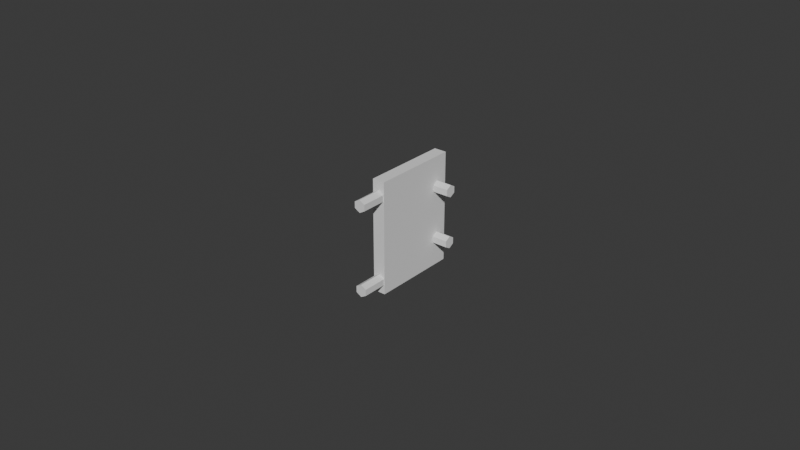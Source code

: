 # Source: ParedeRemovivelTraseira.blend  (saved by Blender 4.2.66; exported with 4.5.12 LTS)
import bpy
from mathutils import Matrix  # noqa: F401  (used for matrix-valued properties, if any)

bpy.ops.wm.read_factory_settings(use_empty=True)
scene = bpy.context.scene
scene.name = 'Scene'

# ---- collections
col_buracosporcas = bpy.data.collections.new('buracosPorcas'); scene.collection.children.link(col_buracosporcas)

# ---- world
world_world = bpy.data.worlds.new('World'); scene.world = world_world
world_world.use_nodes = True; world_world.node_tree.nodes.clear()
_N = world_world.node_tree.nodes; _L = world_world.node_tree.links
n0 = _N.new('ShaderNodeOutputWorld'); n0.name = 'World Output'; n0.location = (300, 300)
n1 = _N.new('ShaderNodeBackground'); n1.name = 'Background'; n1.location = (10, 300)
n1.inputs[0].default_value = (0.05088, 0.05088, 0.05088, 1.0)
_L.new(n1.outputs[0], n0.inputs[0])
n0.is_active_output = True
world_world.color = (0.05088, 0.05088, 0.05088)
world_world.sun_shadow_jitter_overblur = 0.0

# ---- meshes
me_cube = bpy.data.meshes.new('Cube')
me_cube.from_pydata([(0.0, -0.0005, -0.0006667), (-0.001, -0.001, -0.001), (0.0, -0.0005, 0.0008333), (-0.001, -0.001, 0.001), (-0.001, 0.001, -0.001), (0.000875, -0.0005, -0.0007222), (0.000875, -0.0005, 0.0007778), (-0.001, 0.001, 0.001), (0.001, -0.001, -0.001), (0.000875, -0.0005, -0.0008333), (0.000875, -0.0005, 0.0006667), (0.001, -0.001, 0.001), (0.0, -0.0005, -0.0008889), (0.0, -0.0005, 0.0006111), (0.001, 0.001, -0.001), (0.001, 0.001, 0.001), (-0.000875, -0.0005, -0.0008333), (-0.000875, -0.0005, 0.0006667), (-0.000875, -0.0005, 0.0007778), (-0.000875, -0.0005, -0.0007222), (-0.001, 0.0006071, -0.0005556), (-0.001, 0.0006071, -0.0004444), (-0.001, 0.0006071, 0.0003889), (-0.001, 0.0007321, -0.0003889), (-0.001, 0.0006071, 0.0005), (-0.001, 0.0007321, 0.0003333), (-0.001, 0.0008571, 0.0005), (-0.001, 0.0008571, -0.0004444), (-0.001, 0.0008571, 0.0003889), (-0.001, 0.0008571, -0.0005556), (-0.001, 0.0008071, -0.0005778), (-0.001, 0.0007821, 0.0005333), (-0.001, 0.0007321, 0.0005556), (-0.001, 0.0007321, -0.0006111), (0.001, 0.0006071, -0.0005556), (0.001, 0.0006071, -0.0004444), (0.001, 0.0006071, 0.0003889), (0.001, 0.0006071, 0.0005), (0.001, 0.0008571, 0.0005), (0.001, 0.0008571, -0.0004444), (0.001, 0.0008571, 0.0003889), (0.001, 0.0008571, -0.0005556), (0.001, 0.0007738, -0.0005926), (0.001, 0.0008155, 0.0005185), (0.001, 0.0007321, 0.0005556), (0.001, 0.0007321, -0.0006111), (0.001, 0.0007321, -0.0003889), (0.001, 0.0007321, 0.0003333), (0.0, -0.001, 0.0006111), (0.0, -0.001, 0.0008333), (0.000875, -0.001, -0.0008333), (0.000875, -0.001, -0.0007222), (0.000875, -0.001, 0.0006667), (0.000875, -0.001, 0.0007778), (-0.000875, -0.001, -0.0008333), (-0.000875, -0.001, 0.0007778), (-0.000875, -0.001, 0.0006667), (-0.000875, -0.001, -0.0007222), (0.0, -0.001, -0.0008889), (0.0, -0.001, -0.0006667)], [], [(26, 31, 7, 4, 30, 29, 27, 23, 25, 28), (4, 1, 3, 7, 31, 32, 24, 22, 25, 23, 21, 20, 33, 30), (4, 7, 15, 14), (41, 42, 14, 15, 43, 38, 40, 47, 46, 39), (44, 43, 15, 11, 8, 14, 42, 45, 34, 35, 46, 47, 36, 37), (50, 8, 11, 53, 52, 48, 56, 55, 3, 1, 54, 57, 59, 51), (53, 11, 3, 55, 49), (54, 1, 8, 50, 58), (4, 14, 8, 1), (15, 7, 3, 11), (59, 0, 5, 51), (51, 5, 9, 50), (50, 9, 12, 58), (58, 12, 16, 54), (54, 16, 19, 57), (57, 19, 0, 59), (19, 16, 12, 9, 5, 0), (31, 26, 38, 43, 44, 32), (26, 28, 40, 38), (28, 25, 47, 40), (25, 22, 36, 47), (24, 37, 36, 22), (32, 44, 37, 24), (27, 39, 46, 23), (27, 29, 41, 39), (29, 30, 33, 45, 42, 41), (33, 20, 34, 45), (21, 35, 34, 20), (23, 46, 35, 21), (49, 2, 6, 53), (53, 6, 10, 52), (52, 10, 13, 48), (48, 13, 17, 56), (56, 17, 18, 55), (18, 2, 49, 55), (18, 17, 13, 10, 6, 2)])
_uv = me_cube.uv_layers.new(name='UVMap')
_uv.uv.foreach_set('vector', [0.5625, 0.2321, 0.5667, 0.2228, 0.625, 0.25, 0.375, 0.25, 0.4278, 0.2259, 0.4306, 0.2321, 0.4444, 0.2321, 0.4514, 0.2165, 0.5417, 0.2165, 0.5486, 0.2321, 0.375, 0.25, 0.375, 0.0, 0.625, 0.0, 0.625, 0.25, 0.5667, 0.2228, 0.5694, 0.2165, 0.5625, 0.2009, 0.5486, 0.2009, 0.5417, 0.2165, 0.4514, 0.2165, 0.4444, 0.2009, 0.4306, 0.2009, 0.4236, 0.2165, 0.4278, 0.2259, 0.375, 0.25, 0.625, 0.25, 0.625, 0.5, 0.375, 0.5, 0.4306, 0.5179, 0.4259, 0.5283, 0.375, 0.5, 0.625, 0.5, 0.5648, 0.5231, 0.5625, 0.5179, 0.5486, 0.5179, 0.5417, 0.5335, 0.4514, 0.5335, 0.4444, 0.5179, 0.5694, 0.5335, 0.5648, 0.5231, 0.625, 0.5, 0.625, 0.75, 0.375, 0.75, 0.375, 0.5, 0.4259, 0.5283, 0.4236, 0.5335, 0.4306, 0.5491, 0.4444, 0.5491, 0.4514, 0.5335, 0.5417, 0.5335, 0.5486, 0.5491, 0.5625, 0.5491, 0.3958, 0.7656, 0.375, 0.75, 0.625, 0.75, 0.5972, 0.7656, 0.5833, 0.7656, 0.5764, 0.875, 0.5833, 0.9844, 0.5972, 0.9844, 0.625, 1.0, 0.375, 1.0, 0.3958, 0.9844, 0.4097, 0.9844, 0.4167, 0.875, 0.4097, 0.7656, 0.5972, 0.7656, 0.625, 0.75, 0.625, 1.0, 0.5972, 0.9844, 0.6042, 0.875, 0.3958, 0.9844, 0.375, 1.0, 0.375, 0.75, 0.3958, 0.7656, 0.3889, 0.875, 0.125, 0.5, 0.375, 0.5, 0.375, 0.75, 0.125, 0.75, 0.625, 0.5, 0.875, 0.5, 0.875, 0.75, 0.625, 0.75, 1.0, 0.7333, 1.0, 0.5, 0.8333, 0.5, 0.8333, 0.7333, 0.8333, 0.7333, 0.8333, 0.5, 0.6667, 0.5, 0.6667, 0.7333, 0.6667, 0.7333, 0.6667, 0.5, 0.5, 0.5, 0.5, 0.7333, 0.5, 0.7333, 0.5, 0.5, 0.3333, 0.5, 0.3333, 0.7333, 0.3333, 0.7333, 0.3333, 0.5, 0.1667, 0.5, 0.1667, 0.7333, 0.1667, 0.7333, 0.1667, 0.5, -8.941e-08, 0.5, -8.941e-08, 0.7333, 0.5422, 0.37, 0.5422, 0.37, 0.75, 0.49, 0.9578, 0.37, 0.9578, 0.37, 0.75, 0.49, 0.9333, 0.7, 0.8333, 0.7, 0.8333, 0.8333, 0.8889, 0.8333, 1.0, 0.8333, 1.0, 0.7, 0.8333, 0.5, 0.6667, 0.5, 0.6667, 0.5, 0.8333, 0.5, 0.6667, 0.7, 0.5, 0.7, 0.5, 0.8333, 0.6667, 0.8333, 0.5, 0.7, 0.3333, 0.7, 0.3333, 0.8333, 0.5, 0.8333, 0.1667, 0.5, 0.1667, 0.5, 0.3333, 0.5, 0.3333, 0.5, -8.941e-08, 0.7, -8.941e-08, 0.8333, 0.1667, 0.8333, 0.1667, 0.7, 0.8333, 0.7, 0.8333, 0.8333, 1.0, 0.8333, 1.0, 0.7, 0.8333, 0.5, 0.6667, 0.5, 0.6667, 0.5, 0.8333, 0.5, 0.6667, 0.7, 0.6, 0.7, 0.5, 0.7, 0.5, 0.8333, 0.5556, 0.8333, 0.6667, 0.8333, 0.5, 0.7, 0.3333, 0.7, 0.3333, 0.8333, 0.5, 0.8333, 0.1667, 0.5, 0.1667, 0.5, 0.3333, 0.5, 0.3333, 0.5, -8.941e-08, 0.7, -8.941e-08, 0.8333, 0.1667, 0.8333, 0.1667, 0.7, 1.0, 0.7333, 1.0, 0.5, 0.8333, 0.5, 0.8333, 0.7333, 0.8333, 0.7333, 0.8333, 0.5, 0.6667, 0.5, 0.6667, 0.7333, 0.6667, 0.7333, 0.6667, 0.5, 0.5, 0.5, 0.5, 0.7333, 0.5, 0.7333, 0.5, 0.5, 0.3333, 0.5, 0.3333, 0.7333, 0.3333, 0.7333, 0.3333, 0.5, 0.1667, 0.5, 0.1667, 0.7333, 0.1667, 0.5, -8.941e-08, 0.5, -8.941e-08, 0.7333, 0.1667, 0.7333, 0.5422, 0.37, 0.5422, 0.37, 0.75, 0.49, 0.9578, 0.37, 0.9578, 0.37, 0.75, 0.49])
me_cube.update()
me_cylinder_001 = bpy.data.meshes.new('Cylinder.001')
me_cylinder_001.from_pydata([(0.0, 0.002, -0.00825), (0.0, 0.002, 0.003), (0.001732, 0.001, -0.00825), (0.001732, 0.001, 0.003), (0.001732, -0.001, -0.00825), (0.001732, -0.001, 0.003), (0.0, -0.002, -0.00825), (0.0, -0.002, 0.003), (-0.001732, -0.001, -0.00825), (-0.001732, -0.001, 0.003), (-0.001732, 0.001, -0.00825), (-0.001732, 0.001, 0.003)], [], [(0, 1, 3, 2), (2, 3, 5, 4), (4, 5, 7, 6), (6, 7, 9, 8), (3, 1, 11, 9, 7, 5), (8, 9, 11, 10), (10, 11, 1, 0), (0, 2, 4, 6, 8, 10)])
_uv = me_cylinder_001.uv_layers.new(name='UVMap')
_uv.uv.foreach_set('vector', [1.0, 0.5, 1.0, 1.0, 0.8333, 1.0, 0.8333, 0.5, 0.8333, 0.5, 0.8333, 1.0, 0.6667, 1.0, 0.6667, 0.5, 0.6667, 0.5, 0.6667, 1.0, 0.5, 1.0, 0.5, 0.5, 0.5, 0.5, 0.5, 1.0, 0.3333, 1.0, 0.3333, 0.5, 0.4578, 0.37, 0.25, 0.49, 0.04215, 0.37, 0.04215, 0.13, 0.25, 0.01, 0.4578, 0.13, 0.3333, 0.5, 0.3333, 1.0, 0.1667, 1.0, 0.1667, 0.5, 0.1667, 0.5, 0.1667, 1.0, -8.941e-08, 1.0, -8.941e-08, 0.5, 0.75, 0.49, 0.9578, 0.37, 0.9578, 0.13, 0.75, 0.01, 0.5422, 0.13, 0.5422, 0.37])
me_cylinder_001.update()
me_cylinder_002 = bpy.data.meshes.new('Cylinder.002')
me_cylinder_002.from_pydata([(0.0, 0.002, -0.00825), (0.0, 0.002, 0.003), (0.001732, 0.001, -0.00825), (0.001732, 0.001, 0.003), (0.001732, -0.001, -0.00825), (0.001732, -0.001, 0.003), (0.0, -0.002, -0.00825), (0.0, -0.002, 0.003), (-0.001732, -0.001, -0.00825), (-0.001732, -0.001, 0.003), (-0.001732, 0.001, -0.00825), (-0.001732, 0.001, 0.003)], [], [(0, 1, 3, 2), (2, 3, 5, 4), (4, 5, 7, 6), (6, 7, 9, 8), (3, 1, 11, 9, 7, 5), (8, 9, 11, 10), (10, 11, 1, 0), (0, 2, 4, 6, 8, 10)])
_uv = me_cylinder_002.uv_layers.new(name='UVMap')
_uv.uv.foreach_set('vector', [1.0, 0.5, 1.0, 1.0, 0.8333, 1.0, 0.8333, 0.5, 0.8333, 0.5, 0.8333, 1.0, 0.6667, 1.0, 0.6667, 0.5, 0.6667, 0.5, 0.6667, 1.0, 0.5, 1.0, 0.5, 0.5, 0.5, 0.5, 0.5, 1.0, 0.3333, 1.0, 0.3333, 0.5, 0.4578, 0.37, 0.25, 0.49, 0.04215, 0.37, 0.04215, 0.13, 0.25, 0.01, 0.4578, 0.13, 0.3333, 0.5, 0.3333, 1.0, 0.1667, 1.0, 0.1667, 0.5, 0.1667, 0.5, 0.1667, 1.0, -8.941e-08, 1.0, -8.941e-08, 0.5, 0.75, 0.49, 0.9578, 0.37, 0.9578, 0.13, 0.75, 0.01, 0.5422, 0.13, 0.5422, 0.37])
me_cylinder_002.update()
me_cylinder_003 = bpy.data.meshes.new('Cylinder.003')
me_cylinder_003.from_pydata([(0.0, 0.002, -0.00825), (0.0, 0.002, 0.003), (0.001732, 0.001, -0.00825), (0.001732, 0.001, 0.003), (0.001732, -0.001, -0.00825), (0.001732, -0.001, 0.003), (0.0, -0.002, -0.00825), (0.0, -0.002, 0.003), (-0.001732, -0.001, -0.00825), (-0.001732, -0.001, 0.003), (-0.001732, 0.001, -0.00825), (-0.001732, 0.001, 0.003)], [], [(0, 1, 3, 2), (2, 3, 5, 4), (4, 5, 7, 6), (6, 7, 9, 8), (3, 1, 11, 9, 7, 5), (8, 9, 11, 10), (10, 11, 1, 0), (0, 2, 4, 6, 8, 10)])
_uv = me_cylinder_003.uv_layers.new(name='UVMap')
_uv.uv.foreach_set('vector', [1.0, 0.5, 1.0, 1.0, 0.8333, 1.0, 0.8333, 0.5, 0.8333, 0.5, 0.8333, 1.0, 0.6667, 1.0, 0.6667, 0.5, 0.6667, 0.5, 0.6667, 1.0, 0.5, 1.0, 0.5, 0.5, 0.5, 0.5, 0.5, 1.0, 0.3333, 1.0, 0.3333, 0.5, 0.4578, 0.37, 0.25, 0.49, 0.04215, 0.37, 0.04215, 0.13, 0.25, 0.01, 0.4578, 0.13, 0.3333, 0.5, 0.3333, 1.0, 0.1667, 1.0, 0.1667, 0.5, 0.1667, 0.5, 0.1667, 1.0, -8.941e-08, 1.0, -8.941e-08, 0.5, 0.75, 0.49, 0.9578, 0.37, 0.9578, 0.13, 0.75, 0.01, 0.5422, 0.13, 0.5422, 0.37])
me_cylinder_003.update()
me_cylinder_014 = bpy.data.meshes.new('Cylinder.014')
me_cylinder_014.from_pydata([(0.0, 0.002, -0.00825), (0.0, 0.002, 0.003), (0.001732, 0.001, -0.00825), (0.001732, 0.001, 0.003), (0.001732, -0.001, -0.00825), (0.001732, -0.001, 0.003), (0.0, -0.002, -0.00825), (0.0, -0.002, 0.003), (-0.001732, -0.001, -0.00825), (-0.001732, -0.001, 0.003), (-0.001732, 0.001, -0.00825), (-0.001732, 0.001, 0.003)], [], [(0, 1, 3, 2), (2, 3, 5, 4), (4, 5, 7, 6), (6, 7, 9, 8), (3, 1, 11, 9, 7, 5), (8, 9, 11, 10), (10, 11, 1, 0), (0, 2, 4, 6, 8, 10)])
_uv = me_cylinder_014.uv_layers.new(name='UVMap')
_uv.uv.foreach_set('vector', [1.0, 0.5, 1.0, 1.0, 0.8333, 1.0, 0.8333, 0.5, 0.8333, 0.5, 0.8333, 1.0, 0.6667, 1.0, 0.6667, 0.5, 0.6667, 0.5, 0.6667, 1.0, 0.5, 1.0, 0.5, 0.5, 0.5, 0.5, 0.5, 1.0, 0.3333, 1.0, 0.3333, 0.5, 0.4578, 0.37, 0.25, 0.49, 0.04215, 0.37, 0.04215, 0.13, 0.25, 0.01, 0.4578, 0.13, 0.3333, 0.5, 0.3333, 1.0, 0.1667, 1.0, 0.1667, 0.5, 0.1667, 0.5, 0.1667, 1.0, -8.941e-08, 1.0, -8.941e-08, 0.5, 0.75, 0.49, 0.9578, 0.37, 0.9578, 0.13, 0.75, 0.01, 0.5422, 0.13, 0.5422, 0.37])
me_cylinder_014.update()

# ---- objects
ob_cube = bpy.data.objects.new('Cube', me_cube)
ob_porcatampa_001 = bpy.data.objects.new('PorcaTampa.001', me_cylinder_001)
ob_porcatampa_002 = bpy.data.objects.new('PorcaTampa.002', me_cylinder_002)
ob_porcatampa_003 = bpy.data.objects.new('PorcaTampa.003', me_cylinder_003)
ob_porcatampa_006 = bpy.data.objects.new('PorcaTampa.006', me_cylinder_014)

# ---- transforms, parenting, visibility, modifiers, constraints
ob_cube.location = (0.0, 0.0, 0.0)
ob_cube.scale = (2.0, 14.0, 18.0)
ob_porcatampa_001.location = (0.0, -0.018, -0.014)
ob_porcatampa_001.rotation_euler = (1.571, -0.0, 0.0)
ob_porcatampa_001.scale = (1.01, 1.0, 1.333)
ob_porcatampa_002.location = (0.003, 0.01025, 0.008)
ob_porcatampa_002.rotation_euler = (1.571, -0.0, 1.571)
ob_porcatampa_002.scale = (1.01, 1.0, 1.333)
ob_porcatampa_003.location = (0.003, 0.01025, -0.009)
ob_porcatampa_003.rotation_euler = (1.571, -0.0, 1.571)
ob_porcatampa_003.scale = (1.01, 1.0, 1.333)
ob_porcatampa_006.location = (0.0, -0.018, 0.013)
ob_porcatampa_006.rotation_euler = (1.571, -0.0, 0.0)
ob_porcatampa_006.scale = (1.01, 1.0, 1.333)

# ---- collection membership
scene.collection.objects.link(ob_cube)
col_buracosporcas.objects.link(ob_porcatampa_001)
col_buracosporcas.objects.link(ob_porcatampa_002)
col_buracosporcas.objects.link(ob_porcatampa_003)
col_buracosporcas.objects.link(ob_porcatampa_006)

# ---- scene / render settings (as saved in the file)
scene.frame_start = 1; scene.frame_end = 250; scene.frame_set(0)
scene.render.engine = 'BLENDER_EEVEE_NEXT'
bpy.context.view_layer.update()

# ---- added for rendering (the .blend has no active camera and no usable light): camera, sun
cam_auto = bpy.data.cameras.new('AutoCamera')
cam_auto.lens = 50.0
cam_auto.sensor_width = 36.0
cam_auto.clip_end = 1000.0
ob_auto_camera = bpy.data.objects.new('AutoCamera', cam_auto)
scene.collection.objects.link(ob_auto_camera)
ob_auto_camera.location = (0.184545, -0.226054, 0.148036)
ob_auto_camera.rotation_euler = (1.09748, -7.21219e-08, 0.694738)
scene.camera = ob_auto_camera
light_auto_sun = bpy.data.lights.new('AutoSun', 'SUN')
light_auto_sun.energy = 3.0
light_auto_sun.angle = 0.0523599
ob_auto_sun = bpy.data.objects.new('AutoSun', light_auto_sun)
scene.collection.objects.link(ob_auto_sun)
ob_auto_sun.rotation_euler = (0.872665, 0.174533, 0.523599)
bpy.context.view_layer.update()
